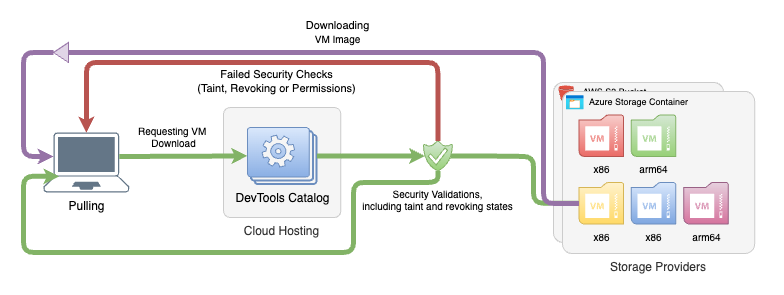

The diagram above was exported from draw.io. Its source (the exported page's mxGraphModel, read from the mxfile embedded in the PNG):
<mxGraphModel dx="1430" dy="837" grid="1" gridSize="10" guides="1" tooltips="1" connect="1" arrows="1" fold="1" page="1" pageScale="1" pageWidth="827" pageHeight="1169" math="0" shadow="0">
  <root>
    <mxCell id="0" />
    <mxCell id="1" parent="0" />
    <mxCell id="sM0T_Kyw4QtvX4c8fwvp-1" value="" style="group" vertex="1" connectable="0" parent="1">
      <mxGeometry x="573" y="80" width="210.08" height="180" as="geometry" />
    </mxCell>
    <mxCell id="sM0T_Kyw4QtvX4c8fwvp-2" value="" style="rounded=1;whiteSpace=wrap;html=1;arcSize=6;imageHeight=24;fillColor=#f5f5f5;strokeColor=#CCCCCC;fontColor=#333333;labelPosition=center;verticalLabelPosition=bottom;align=center;verticalAlign=top;" vertex="1" parent="sM0T_Kyw4QtvX4c8fwvp-1">
      <mxGeometry width="170" height="160" as="geometry" />
    </mxCell>
    <mxCell id="sM0T_Kyw4QtvX4c8fwvp-3" value="AWS S3 Bucket" style="text;html=1;strokeColor=none;fillColor=none;align=center;verticalAlign=middle;whiteSpace=wrap;rounded=0;fontSize=9;" vertex="1" parent="sM0T_Kyw4QtvX4c8fwvp-1">
      <mxGeometry x="20.230000000000064" y="3.0000000000000044" width="82.99" height="14.32" as="geometry" />
    </mxCell>
    <mxCell id="sM0T_Kyw4QtvX4c8fwvp-4" value="" style="outlineConnect=0;dashed=0;verticalLabelPosition=bottom;verticalAlign=top;align=center;html=1;shape=mxgraph.aws3.bucket;fillColor=#E05243;gradientColor=none;" vertex="1" parent="sM0T_Kyw4QtvX4c8fwvp-1">
      <mxGeometry x="5.000000000000075" y="2.9999999999999982" width="15.228590544157003" height="15.610723860589813" as="geometry" />
    </mxCell>
    <mxCell id="sM0T_Kyw4QtvX4c8fwvp-5" value="Storage Providers" style="rounded=1;whiteSpace=wrap;html=1;arcSize=6;imageHeight=24;fillColor=#f5f5f5;strokeColor=#CCCCCC;fontColor=#333333;labelPosition=center;verticalLabelPosition=bottom;align=center;verticalAlign=top;" vertex="1" parent="sM0T_Kyw4QtvX4c8fwvp-1">
      <mxGeometry x="8.9" y="8.91" width="192.28" height="162.19" as="geometry" />
    </mxCell>
    <mxCell id="sM0T_Kyw4QtvX4c8fwvp-6" value="x86" style="shadow=0;dashed=0;html=1;strokeColor=#b85450;fillColor=#f8cecc;labelPosition=center;verticalLabelPosition=bottom;verticalAlign=top;align=center;outlineConnect=0;shape=mxgraph.veeam.2d.vm_backup;gradientColor=#ea6b66;fontSize=10;" vertex="1" parent="sM0T_Kyw4QtvX4c8fwvp-1">
      <mxGeometry x="25.479999999999993" y="32.50933243967829" width="44.488888888888894" height="41.52452546916891" as="geometry" />
    </mxCell>
    <mxCell id="sM0T_Kyw4QtvX4c8fwvp-7" value="x86" style="shadow=0;dashed=0;html=1;strokeColor=#6c8ebf;fillColor=#dae8fc;labelPosition=center;verticalLabelPosition=bottom;verticalAlign=top;align=center;outlineConnect=0;shape=mxgraph.veeam.2d.vm_backup;gradientColor=#7ea6e0;fontSize=10;" vertex="1" parent="sM0T_Kyw4QtvX4c8fwvp-1">
      <mxGeometry x="77.7466666666667" y="100.00150402144773" width="44.488888888888894" height="41.52452546916891" as="geometry" />
    </mxCell>
    <mxCell id="sM0T_Kyw4QtvX4c8fwvp-8" value="arm64" style="shadow=0;dashed=0;html=1;strokeColor=#82b366;fillColor=#d5e8d4;labelPosition=center;verticalLabelPosition=bottom;verticalAlign=top;align=center;outlineConnect=0;shape=mxgraph.veeam.2d.vm_backup;gradientColor=#97d077;fontSize=10;" vertex="1" parent="sM0T_Kyw4QtvX4c8fwvp-1">
      <mxGeometry x="77.7466666666667" y="32.50933243967829" width="44.488888888888894" height="41.52452546916891" as="geometry" />
    </mxCell>
    <mxCell id="sM0T_Kyw4QtvX4c8fwvp-9" value="x86" style="shadow=0;dashed=0;html=1;strokeColor=#d6b656;fillColor=#fff2cc;labelPosition=center;verticalLabelPosition=bottom;verticalAlign=top;align=center;outlineConnect=0;shape=mxgraph.veeam.2d.vm_backup;gradientColor=#ffd966;fontSize=10;" vertex="1" parent="sM0T_Kyw4QtvX4c8fwvp-1">
      <mxGeometry x="25.479999999999993" y="100.00150402144773" width="44.488888888888894" height="41.52452546916891" as="geometry" />
    </mxCell>
    <mxCell id="sM0T_Kyw4QtvX4c8fwvp-10" value="" style="image;aspect=fixed;html=1;points=[];align=center;fontSize=12;image=img/lib/azure2/general/Storage_Container.svg;" vertex="1" parent="sM0T_Kyw4QtvX4c8fwvp-1">
      <mxGeometry x="12.9" y="13.05" width="17.81152559460419" height="14.469151579694712" as="geometry" />
    </mxCell>
    <mxCell id="sM0T_Kyw4QtvX4c8fwvp-11" value="Azure Storage Container" style="text;html=1;strokeColor=none;fillColor=none;align=center;verticalAlign=middle;whiteSpace=wrap;rounded=0;fontSize=9;" vertex="1" parent="sM0T_Kyw4QtvX4c8fwvp-1">
      <mxGeometry x="29.569999999999997" y="13.194679233226838" width="110.85" height="14.324460063897764" as="geometry" />
    </mxCell>
    <mxCell id="sM0T_Kyw4QtvX4c8fwvp-12" value="arm64" style="shadow=0;dashed=0;html=1;strokeColor=#996185;fillColor=#e6d0de;labelPosition=center;verticalLabelPosition=bottom;verticalAlign=top;align=center;outlineConnect=0;shape=mxgraph.veeam.2d.vm_backup;gradientColor=#d5739d;fontSize=10;" vertex="1" parent="sM0T_Kyw4QtvX4c8fwvp-1">
      <mxGeometry x="130.3266666666667" y="99.99933243967828" width="44.488888888888894" height="41.52452546916891" as="geometry" />
    </mxCell>
    <mxCell id="sM0T_Kyw4QtvX4c8fwvp-13" value="" style="group" vertex="1" connectable="0" parent="1">
      <mxGeometry x="243" y="105" width="117.36000000000001" height="110" as="geometry" />
    </mxCell>
    <mxCell id="sM0T_Kyw4QtvX4c8fwvp-14" value="Cloud Hosting" style="rounded=1;whiteSpace=wrap;html=1;arcSize=6;imageHeight=24;fillColor=#f5f5f5;strokeColor=#CCCCCC;fontColor=#333333;labelPosition=center;verticalLabelPosition=bottom;align=center;verticalAlign=top;" vertex="1" parent="sM0T_Kyw4QtvX4c8fwvp-13">
      <mxGeometry width="117.36" height="110" as="geometry" />
    </mxCell>
    <mxCell id="sM0T_Kyw4QtvX4c8fwvp-15" value="DevTools Catalog" style="verticalLabelPosition=bottom;html=1;verticalAlign=top;align=center;strokeColor=#6c8ebf;fillColor=#dae8fc;shape=mxgraph.azure.worker_roles;gradientColor=#7ea6e0;" vertex="1" parent="sM0T_Kyw4QtvX4c8fwvp-13">
      <mxGeometry x="23.840000000000035" y="20" width="69.67" height="57" as="geometry" />
    </mxCell>
    <mxCell id="sM0T_Kyw4QtvX4c8fwvp-16" style="edgeStyle=orthogonalEdgeStyle;rounded=1;orthogonalLoop=1;jettySize=auto;html=1;curved=0;fillColor=#d5e8d4;strokeColor=#82b366;strokeWidth=5;endArrow=none;endFill=0;exitX=0.95;exitY=0.5;exitDx=0;exitDy=0;exitPerimeter=0;" edge="1" parent="1" source="sM0T_Kyw4QtvX4c8fwvp-17" target="sM0T_Kyw4QtvX4c8fwvp-9">
      <mxGeometry relative="1" as="geometry">
        <mxPoint x="113" y="-215.14999999999998" as="targetPoint" />
        <Array as="points">
          <mxPoint x="503" y="154" />
          <mxPoint x="553" y="154" />
          <mxPoint x="553" y="201" />
        </Array>
      </mxGeometry>
    </mxCell>
    <mxCell id="sM0T_Kyw4QtvX4c8fwvp-17" value="Security Validations, &lt;br style=&quot;font-size: 10px;&quot;&gt;including taint and revoking states" style="sketch=0;pointerEvents=1;shadow=0;dashed=0;strokeColor=#82b366;labelPosition=center;verticalLabelPosition=bottom;verticalAlign=top;align=center;fillColor=#d5e8d4;shape=mxgraph.mscae.intune.end_protection;gradientColor=#97d077;spacingLeft=0;html=1;fontSize=10;spacingTop=10;" vertex="1" parent="1">
      <mxGeometry x="443" y="138.5" width="28.8" height="30" as="geometry" />
    </mxCell>
    <mxCell id="sM0T_Kyw4QtvX4c8fwvp-18" style="edgeStyle=orthogonalEdgeStyle;rounded=1;orthogonalLoop=1;jettySize=auto;html=1;strokeWidth=5;fillColor=#e1d5e7;strokeColor=#9673a6;curved=0;endSize=0;startSize=0;endArrow=none;endFill=0;startArrow=none;startFill=0;exitX=0;exitY=0.5;exitDx=0;exitDy=0;" edge="1" parent="1" source="sM0T_Kyw4QtvX4c8fwvp-31" target="sM0T_Kyw4QtvX4c8fwvp-9">
      <mxGeometry relative="1" as="geometry">
        <Array as="points">
          <mxPoint x="563" y="50" />
          <mxPoint x="563" y="201" />
        </Array>
        <mxPoint x="123" y="10" as="sourcePoint" />
      </mxGeometry>
    </mxCell>
    <mxCell id="sM0T_Kyw4QtvX4c8fwvp-37" value="Downloading&lt;br style=&quot;border-color: var(--border-color); font-size: 10px;&quot;&gt;&lt;span style=&quot;font-size: 10px;&quot;&gt;VM Image&lt;/span&gt;" style="edgeLabel;html=1;align=center;verticalAlign=middle;resizable=0;points=[];" vertex="1" connectable="0" parent="sM0T_Kyw4QtvX4c8fwvp-18">
      <mxGeometry x="-0.1265" y="1" relative="1" as="geometry">
        <mxPoint x="-20" y="-19" as="offset" />
      </mxGeometry>
    </mxCell>
    <mxCell id="sM0T_Kyw4QtvX4c8fwvp-20" value="Pulling" style="points=[[0.13,0.02,0],[0.5,0,0],[0.87,0.02,0],[0.885,0.4,0],[0.985,0.985,0],[0.5,1,0],[0.015,0.985,0],[0.115,0.4,0]];verticalLabelPosition=bottom;sketch=0;html=1;verticalAlign=top;aspect=fixed;align=center;pointerEvents=1;shape=mxgraph.cisco19.laptop;fillColor=#647687;strokeColor=#314354;fontColor=#000000;" vertex="1" parent="1">
      <mxGeometry x="63" y="130" width="85.71" height="60" as="geometry" />
    </mxCell>
    <mxCell id="sM0T_Kyw4QtvX4c8fwvp-22" style="edgeStyle=orthogonalEdgeStyle;rounded=1;orthogonalLoop=1;jettySize=auto;html=1;entryX=0.05;entryY=0.5;entryDx=0;entryDy=0;entryPerimeter=0;fillColor=#d5e8d4;strokeColor=#82b366;strokeWidth=5;endSize=0;startSize=0;curved=0;" edge="1" parent="1" source="sM0T_Kyw4QtvX4c8fwvp-15" target="sM0T_Kyw4QtvX4c8fwvp-17">
      <mxGeometry relative="1" as="geometry" />
    </mxCell>
    <mxCell id="sM0T_Kyw4QtvX4c8fwvp-23" style="edgeStyle=orthogonalEdgeStyle;rounded=1;orthogonalLoop=1;jettySize=auto;html=1;entryX=0;entryY=0.5;entryDx=0;entryDy=0;entryPerimeter=0;strokeWidth=5;fillColor=#d5e8d4;strokeColor=#82b366;endSize=0;startSize=0;exitX=0.885;exitY=0.4;exitDx=0;exitDy=0;exitPerimeter=0;curved=0;" edge="1" parent="1" source="sM0T_Kyw4QtvX4c8fwvp-20" target="sM0T_Kyw4QtvX4c8fwvp-15">
      <mxGeometry relative="1" as="geometry">
        <Array as="points">
          <mxPoint x="267" y="154" />
        </Array>
      </mxGeometry>
    </mxCell>
    <mxCell id="sM0T_Kyw4QtvX4c8fwvp-24" value="Requesting VM&amp;nbsp;&lt;br style=&quot;font-size: 10px;&quot;&gt;Download" style="edgeLabel;html=1;align=center;verticalAlign=middle;resizable=0;points=[];fontSize=10;rotation=0;" vertex="1" connectable="0" parent="sM0T_Kyw4QtvX4c8fwvp-23">
      <mxGeometry x="-0.283" relative="1" as="geometry">
        <mxPoint x="8" y="-20" as="offset" />
      </mxGeometry>
    </mxCell>
    <mxCell id="sM0T_Kyw4QtvX4c8fwvp-29" style="edgeStyle=orthogonalEdgeStyle;rounded=1;orthogonalLoop=1;jettySize=auto;html=1;entryX=0.5;entryY=0;entryDx=0;entryDy=0;entryPerimeter=0;fillColor=#f8cecc;strokeColor=#b85450;strokeWidth=5;curved=0;endSize=0;startSize=0;" edge="1" parent="1" source="sM0T_Kyw4QtvX4c8fwvp-17" target="sM0T_Kyw4QtvX4c8fwvp-20">
      <mxGeometry relative="1" as="geometry">
        <Array as="points">
          <mxPoint x="457" y="60" />
          <mxPoint x="106" y="60" />
        </Array>
      </mxGeometry>
    </mxCell>
    <mxCell id="sM0T_Kyw4QtvX4c8fwvp-38" value="Failed Security Checks&lt;br&gt;(Taint, Revoking or Permissions)" style="edgeLabel;html=1;align=center;verticalAlign=middle;resizable=0;points=[];" vertex="1" connectable="0" parent="sM0T_Kyw4QtvX4c8fwvp-29">
      <mxGeometry x="-0.0392" relative="1" as="geometry">
        <mxPoint y="19" as="offset" />
      </mxGeometry>
    </mxCell>
    <mxCell id="sM0T_Kyw4QtvX4c8fwvp-30" style="edgeStyle=orthogonalEdgeStyle;rounded=1;orthogonalLoop=1;jettySize=auto;html=1;entryX=0.184;entryY=0.729;entryDx=0;entryDy=0;entryPerimeter=0;curved=0;strokeWidth=5;fillColor=#d5e8d4;strokeColor=#82b366;endSize=0;startSize=0;exitX=0.5;exitY=1;exitDx=0;exitDy=0;exitPerimeter=0;" edge="1" parent="1" source="sM0T_Kyw4QtvX4c8fwvp-17" target="sM0T_Kyw4QtvX4c8fwvp-20">
      <mxGeometry relative="1" as="geometry">
        <mxPoint x="453" y="180" as="sourcePoint" />
        <Array as="points">
          <mxPoint x="457" y="180" />
          <mxPoint x="373" y="180" />
          <mxPoint x="373" y="250" />
          <mxPoint x="43" y="250" />
          <mxPoint x="43" y="174" />
        </Array>
      </mxGeometry>
    </mxCell>
    <mxCell id="sM0T_Kyw4QtvX4c8fwvp-34" value="" style="edgeStyle=orthogonalEdgeStyle;rounded=1;orthogonalLoop=1;jettySize=auto;html=1;strokeWidth=5;fillColor=#e1d5e7;strokeColor=#9673a6;curved=0;endSize=0;startSize=0;endArrow=none;endFill=0;startArrow=classic;startFill=1;exitX=0.115;exitY=0.4;exitDx=0;exitDy=0;exitPerimeter=0;" edge="1" parent="1" source="sM0T_Kyw4QtvX4c8fwvp-20" target="sM0T_Kyw4QtvX4c8fwvp-31">
      <mxGeometry relative="1" as="geometry">
        <Array as="points">
          <mxPoint x="43" y="154" />
        </Array>
        <mxPoint x="73" y="154" as="sourcePoint" />
        <mxPoint x="598" y="201" as="targetPoint" />
      </mxGeometry>
    </mxCell>
    <mxCell id="sM0T_Kyw4QtvX4c8fwvp-31" value="" style="triangle;whiteSpace=wrap;html=1;direction=west;fillColor=#e1d5e7;strokeColor=#9673a6;" vertex="1" parent="1">
      <mxGeometry x="73" y="40" width="15" height="20" as="geometry" />
    </mxCell>
  </root>
</mxGraphModel>